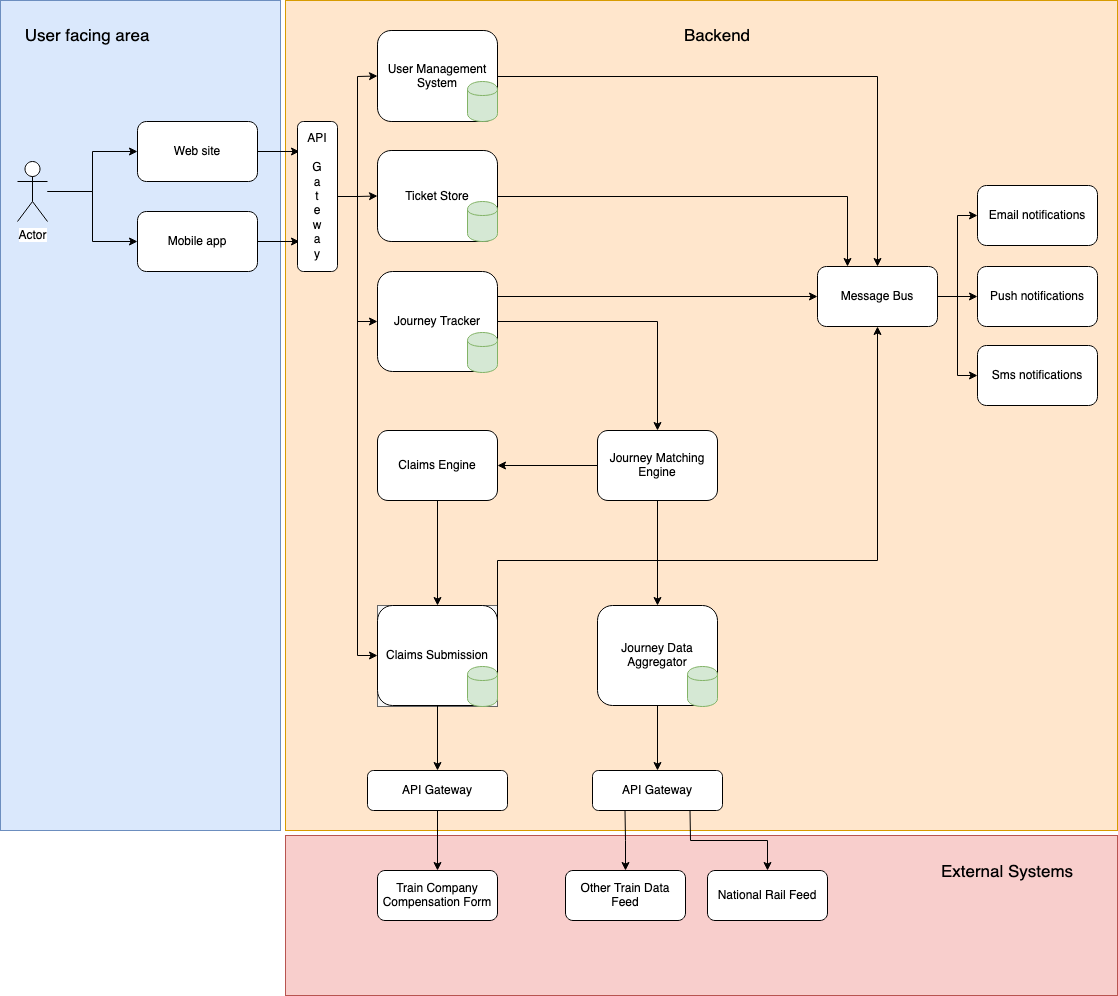

The diagram above was exported from draw.io. Its source (the exported page's mxGraphModel, read from the mxfile embedded in the PNG):
<mxGraphModel dx="897" dy="628" grid="1" gridSize="10" guides="1" tooltips="1" connect="1" arrows="1" fold="1" page="1" pageScale="1" pageWidth="827" pageHeight="1169" math="0" shadow="0">
  <root>
    <mxCell id="0" />
    <mxCell id="1" parent="0" />
    <mxCell id="1LJ8LTlyFfx-Nl5GE0zz-69" value="" style="rounded=0;whiteSpace=wrap;html=1;fontSize=17;fillColor=#f8cecc;strokeColor=#b85450;" parent="1" vertex="1">
      <mxGeometry x="348" y="845" width="832" height="160" as="geometry" />
    </mxCell>
    <mxCell id="1LJ8LTlyFfx-Nl5GE0zz-67" value="" style="rounded=0;whiteSpace=wrap;html=1;fillColor=#ffe6cc;strokeColor=#d79b00;" parent="1" vertex="1">
      <mxGeometry x="348" y="10" width="832" height="830" as="geometry" />
    </mxCell>
    <mxCell id="1LJ8LTlyFfx-Nl5GE0zz-65" value="" style="rounded=0;whiteSpace=wrap;html=1;fillColor=#dae8fc;strokeColor=#6c8ebf;" parent="1" vertex="1">
      <mxGeometry x="63" y="10" width="280" height="830" as="geometry" />
    </mxCell>
    <mxCell id="1LJ8LTlyFfx-Nl5GE0zz-5" style="edgeStyle=orthogonalEdgeStyle;rounded=0;orthogonalLoop=1;jettySize=auto;html=1;entryX=0;entryY=0.5;entryDx=0;entryDy=0;" parent="1" source="1LJ8LTlyFfx-Nl5GE0zz-1" target="1LJ8LTlyFfx-Nl5GE0zz-2" edge="1">
      <mxGeometry relative="1" as="geometry" />
    </mxCell>
    <mxCell id="1LJ8LTlyFfx-Nl5GE0zz-6" style="edgeStyle=orthogonalEdgeStyle;rounded=0;orthogonalLoop=1;jettySize=auto;html=1;entryX=0;entryY=0.5;entryDx=0;entryDy=0;" parent="1" source="1LJ8LTlyFfx-Nl5GE0zz-1" target="1LJ8LTlyFfx-Nl5GE0zz-4" edge="1">
      <mxGeometry relative="1" as="geometry" />
    </mxCell>
    <mxCell id="1LJ8LTlyFfx-Nl5GE0zz-1" value="Actor" style="shape=umlActor;verticalLabelPosition=bottom;labelBackgroundColor=#ffffff;verticalAlign=top;html=1;outlineConnect=0;" parent="1" vertex="1">
      <mxGeometry x="80" y="171" width="30" height="60" as="geometry" />
    </mxCell>
    <mxCell id="1LJ8LTlyFfx-Nl5GE0zz-8" style="edgeStyle=orthogonalEdgeStyle;rounded=0;orthogonalLoop=1;jettySize=auto;html=1;entryX=0.05;entryY=0.2;entryDx=0;entryDy=0;entryPerimeter=0;" parent="1" source="1LJ8LTlyFfx-Nl5GE0zz-2" target="1LJ8LTlyFfx-Nl5GE0zz-7" edge="1">
      <mxGeometry relative="1" as="geometry" />
    </mxCell>
    <mxCell id="1LJ8LTlyFfx-Nl5GE0zz-2" value="Web site" style="rounded=1;whiteSpace=wrap;html=1;" parent="1" vertex="1">
      <mxGeometry x="200" y="131" width="120" height="60" as="geometry" />
    </mxCell>
    <mxCell id="1LJ8LTlyFfx-Nl5GE0zz-9" style="edgeStyle=orthogonalEdgeStyle;rounded=0;orthogonalLoop=1;jettySize=auto;html=1;entryX=0.05;entryY=0.8;entryDx=0;entryDy=0;entryPerimeter=0;" parent="1" source="1LJ8LTlyFfx-Nl5GE0zz-4" target="1LJ8LTlyFfx-Nl5GE0zz-7" edge="1">
      <mxGeometry relative="1" as="geometry" />
    </mxCell>
    <mxCell id="1LJ8LTlyFfx-Nl5GE0zz-4" value="Mobile app" style="rounded=1;whiteSpace=wrap;html=1;" parent="1" vertex="1">
      <mxGeometry x="200" y="221" width="120" height="60" as="geometry" />
    </mxCell>
    <mxCell id="1LJ8LTlyFfx-Nl5GE0zz-11" style="edgeStyle=orthogonalEdgeStyle;rounded=0;orthogonalLoop=1;jettySize=auto;html=1;entryX=0;entryY=0.5;entryDx=0;entryDy=0;" parent="1" source="1LJ8LTlyFfx-Nl5GE0zz-7" target="1LJ8LTlyFfx-Nl5GE0zz-10" edge="1">
      <mxGeometry relative="1" as="geometry" />
    </mxCell>
    <mxCell id="1LJ8LTlyFfx-Nl5GE0zz-15" style="edgeStyle=orthogonalEdgeStyle;rounded=0;orthogonalLoop=1;jettySize=auto;html=1;entryX=0;entryY=0.5;entryDx=0;entryDy=0;" parent="1" source="1LJ8LTlyFfx-Nl5GE0zz-7" target="1LJ8LTlyFfx-Nl5GE0zz-17" edge="1">
      <mxGeometry relative="1" as="geometry">
        <mxPoint x="440" y="251" as="targetPoint" />
      </mxGeometry>
    </mxCell>
    <mxCell id="1LJ8LTlyFfx-Nl5GE0zz-21" style="edgeStyle=orthogonalEdgeStyle;rounded=0;orthogonalLoop=1;jettySize=auto;html=1;entryX=0;entryY=0.5;entryDx=0;entryDy=0;" parent="1" source="1LJ8LTlyFfx-Nl5GE0zz-7" target="1LJ8LTlyFfx-Nl5GE0zz-19" edge="1">
      <mxGeometry relative="1" as="geometry" />
    </mxCell>
    <mxCell id="1LJ8LTlyFfx-Nl5GE0zz-53" style="edgeStyle=orthogonalEdgeStyle;rounded=0;orthogonalLoop=1;jettySize=auto;html=1;entryX=0;entryY=0.5;entryDx=0;entryDy=0;" parent="1" source="1LJ8LTlyFfx-Nl5GE0zz-7" target="1LJ8LTlyFfx-Nl5GE0zz-44" edge="1">
      <mxGeometry relative="1" as="geometry" />
    </mxCell>
    <mxCell id="1LJ8LTlyFfx-Nl5GE0zz-7" value="&lt;div&gt;API&lt;/div&gt;&lt;div&gt;&lt;br&gt;G&lt;br&gt;a&lt;br&gt;t&lt;br&gt;e&lt;br&gt;w&lt;br&gt;a&lt;br&gt;y&lt;br&gt;&lt;/div&gt;" style="rounded=1;whiteSpace=wrap;html=1;" parent="1" vertex="1">
      <mxGeometry x="360" y="131" width="40" height="150" as="geometry" />
    </mxCell>
    <mxCell id="1LJ8LTlyFfx-Nl5GE0zz-22" value="" style="group" parent="1" vertex="1" connectable="0">
      <mxGeometry x="440" y="40" width="120" height="91" as="geometry" />
    </mxCell>
    <mxCell id="1LJ8LTlyFfx-Nl5GE0zz-10" value="&lt;div align=&quot;center&quot;&gt;User Management System&lt;/div&gt;" style="rounded=1;whiteSpace=wrap;html=1;align=center;" parent="1LJ8LTlyFfx-Nl5GE0zz-22" vertex="1">
      <mxGeometry width="120" height="91" as="geometry" />
    </mxCell>
    <mxCell id="1LJ8LTlyFfx-Nl5GE0zz-16" value="" style="shape=cylinder;whiteSpace=wrap;html=1;boundedLbl=1;backgroundOutline=1;fillColor=#d5e8d4;strokeColor=#82b366;" parent="1LJ8LTlyFfx-Nl5GE0zz-22" vertex="1">
      <mxGeometry x="90" y="51" width="30" height="40" as="geometry" />
    </mxCell>
    <mxCell id="1LJ8LTlyFfx-Nl5GE0zz-23" value="" style="group" parent="1" vertex="1" connectable="0">
      <mxGeometry x="440" y="160" width="120" height="91" as="geometry" />
    </mxCell>
    <mxCell id="1LJ8LTlyFfx-Nl5GE0zz-17" value="Ticket Store" style="rounded=1;whiteSpace=wrap;html=1;align=center;" parent="1LJ8LTlyFfx-Nl5GE0zz-23" vertex="1">
      <mxGeometry width="120" height="91" as="geometry" />
    </mxCell>
    <mxCell id="1LJ8LTlyFfx-Nl5GE0zz-18" value="" style="shape=cylinder;whiteSpace=wrap;html=1;boundedLbl=1;backgroundOutline=1;fillColor=#d5e8d4;strokeColor=#82b366;" parent="1LJ8LTlyFfx-Nl5GE0zz-23" vertex="1">
      <mxGeometry x="90" y="51" width="30" height="40" as="geometry" />
    </mxCell>
    <mxCell id="1LJ8LTlyFfx-Nl5GE0zz-24" value="" style="group" parent="1" vertex="1" connectable="0">
      <mxGeometry x="440" y="281" width="120" height="101" as="geometry" />
    </mxCell>
    <mxCell id="1LJ8LTlyFfx-Nl5GE0zz-19" value="Journey Tracker" style="rounded=1;whiteSpace=wrap;html=1;align=center;" parent="1LJ8LTlyFfx-Nl5GE0zz-24" vertex="1">
      <mxGeometry width="120" height="100" as="geometry" />
    </mxCell>
    <mxCell id="1LJ8LTlyFfx-Nl5GE0zz-20" value="" style="shape=cylinder;whiteSpace=wrap;html=1;boundedLbl=1;backgroundOutline=1;fillColor=#d5e8d4;strokeColor=#82b366;" parent="1LJ8LTlyFfx-Nl5GE0zz-24" vertex="1">
      <mxGeometry x="90" y="61" width="30" height="40" as="geometry" />
    </mxCell>
    <mxCell id="1LJ8LTlyFfx-Nl5GE0zz-28" style="edgeStyle=orthogonalEdgeStyle;rounded=0;orthogonalLoop=1;jettySize=auto;html=1;entryX=0.5;entryY=0;entryDx=0;entryDy=0;" parent="1" source="1LJ8LTlyFfx-Nl5GE0zz-19" target="1LJ8LTlyFfx-Nl5GE0zz-26" edge="1">
      <mxGeometry relative="1" as="geometry" />
    </mxCell>
    <mxCell id="1LJ8LTlyFfx-Nl5GE0zz-32" style="edgeStyle=orthogonalEdgeStyle;rounded=0;orthogonalLoop=1;jettySize=auto;html=1;entryX=0.5;entryY=0;entryDx=0;entryDy=0;" parent="1" source="1LJ8LTlyFfx-Nl5GE0zz-26" target="1LJ8LTlyFfx-Nl5GE0zz-30" edge="1">
      <mxGeometry relative="1" as="geometry" />
    </mxCell>
    <mxCell id="1LJ8LTlyFfx-Nl5GE0zz-52" style="edgeStyle=orthogonalEdgeStyle;rounded=0;orthogonalLoop=1;jettySize=auto;html=1;entryX=1;entryY=0.5;entryDx=0;entryDy=0;" parent="1" source="1LJ8LTlyFfx-Nl5GE0zz-26" target="1LJ8LTlyFfx-Nl5GE0zz-39" edge="1">
      <mxGeometry relative="1" as="geometry" />
    </mxCell>
    <mxCell id="1LJ8LTlyFfx-Nl5GE0zz-26" value="Journey Matching Engine" style="rounded=1;whiteSpace=wrap;html=1;align=center;" parent="1" vertex="1">
      <mxGeometry x="660" y="440" width="120" height="70" as="geometry" />
    </mxCell>
    <mxCell id="1LJ8LTlyFfx-Nl5GE0zz-29" value="" style="group" parent="1" vertex="1" connectable="0">
      <mxGeometry x="660" y="615" width="120" height="101" as="geometry" />
    </mxCell>
    <mxCell id="1LJ8LTlyFfx-Nl5GE0zz-30" value="Journey Data Aggregator" style="rounded=1;whiteSpace=wrap;html=1;align=center;" parent="1LJ8LTlyFfx-Nl5GE0zz-29" vertex="1">
      <mxGeometry width="120" height="100" as="geometry" />
    </mxCell>
    <mxCell id="1LJ8LTlyFfx-Nl5GE0zz-31" value="" style="shape=cylinder;whiteSpace=wrap;html=1;boundedLbl=1;backgroundOutline=1;fillColor=#d5e8d4;strokeColor=#82b366;" parent="1LJ8LTlyFfx-Nl5GE0zz-29" vertex="1">
      <mxGeometry x="90" y="61" width="30" height="40" as="geometry" />
    </mxCell>
    <mxCell id="1LJ8LTlyFfx-Nl5GE0zz-36" style="edgeStyle=orthogonalEdgeStyle;rounded=0;orthogonalLoop=1;jettySize=auto;html=1;entryX=0.5;entryY=0;entryDx=0;entryDy=0;exitX=0.75;exitY=1;exitDx=0;exitDy=0;" parent="1" source="1LJ8LTlyFfx-Nl5GE0zz-33" target="1LJ8LTlyFfx-Nl5GE0zz-35" edge="1">
      <mxGeometry relative="1" as="geometry" />
    </mxCell>
    <mxCell id="1LJ8LTlyFfx-Nl5GE0zz-38" style="edgeStyle=orthogonalEdgeStyle;rounded=0;orthogonalLoop=1;jettySize=auto;html=1;entryX=0.5;entryY=0;entryDx=0;entryDy=0;exitX=0.25;exitY=1;exitDx=0;exitDy=0;" parent="1" source="1LJ8LTlyFfx-Nl5GE0zz-33" target="1LJ8LTlyFfx-Nl5GE0zz-37" edge="1">
      <mxGeometry relative="1" as="geometry" />
    </mxCell>
    <mxCell id="1LJ8LTlyFfx-Nl5GE0zz-49" style="edgeStyle=orthogonalEdgeStyle;rounded=0;orthogonalLoop=1;jettySize=auto;html=1;exitX=0.5;exitY=1;exitDx=0;exitDy=0;entryX=0.5;entryY=0;entryDx=0;entryDy=0;" parent="1" source="1LJ8LTlyFfx-Nl5GE0zz-50" target="1LJ8LTlyFfx-Nl5GE0zz-48" edge="1">
      <mxGeometry relative="1" as="geometry" />
    </mxCell>
    <mxCell id="1LJ8LTlyFfx-Nl5GE0zz-33" value="&lt;div&gt;API Gateway&lt;br&gt;&lt;/div&gt;" style="rounded=1;whiteSpace=wrap;html=1;" parent="1" vertex="1">
      <mxGeometry x="655" y="780" width="130" height="40" as="geometry" />
    </mxCell>
    <mxCell id="1LJ8LTlyFfx-Nl5GE0zz-34" style="edgeStyle=orthogonalEdgeStyle;rounded=0;orthogonalLoop=1;jettySize=auto;html=1;entryX=0.5;entryY=0;entryDx=0;entryDy=0;" parent="1" source="1LJ8LTlyFfx-Nl5GE0zz-30" target="1LJ8LTlyFfx-Nl5GE0zz-33" edge="1">
      <mxGeometry relative="1" as="geometry" />
    </mxCell>
    <mxCell id="1LJ8LTlyFfx-Nl5GE0zz-35" value="National Rail Feed" style="rounded=1;whiteSpace=wrap;html=1;align=center;" parent="1" vertex="1">
      <mxGeometry x="770" y="880" width="120" height="50" as="geometry" />
    </mxCell>
    <mxCell id="1LJ8LTlyFfx-Nl5GE0zz-37" value="Other Train Data Feed" style="rounded=1;whiteSpace=wrap;html=1;align=center;" parent="1" vertex="1">
      <mxGeometry x="628" y="880" width="120" height="50" as="geometry" />
    </mxCell>
    <mxCell id="1LJ8LTlyFfx-Nl5GE0zz-46" style="edgeStyle=orthogonalEdgeStyle;rounded=0;orthogonalLoop=1;jettySize=auto;html=1;entryX=0.5;entryY=0;entryDx=0;entryDy=0;" parent="1" source="1LJ8LTlyFfx-Nl5GE0zz-39" target="1LJ8LTlyFfx-Nl5GE0zz-44" edge="1">
      <mxGeometry relative="1" as="geometry" />
    </mxCell>
    <mxCell id="1LJ8LTlyFfx-Nl5GE0zz-39" value="Claims Engine" style="rounded=1;whiteSpace=wrap;html=1;align=center;" parent="1" vertex="1">
      <mxGeometry x="440" y="440" width="120" height="70" as="geometry" />
    </mxCell>
    <mxCell id="1LJ8LTlyFfx-Nl5GE0zz-43" value="" style="group;fillColor=#f5f5f5;strokeColor=#666666;fontColor=#333333;" parent="1" vertex="1" connectable="0">
      <mxGeometry x="440" y="615" width="120" height="101" as="geometry" />
    </mxCell>
    <mxCell id="1LJ8LTlyFfx-Nl5GE0zz-44" value="Claims Submission" style="rounded=1;whiteSpace=wrap;html=1;align=center;" parent="1LJ8LTlyFfx-Nl5GE0zz-43" vertex="1">
      <mxGeometry width="120" height="100" as="geometry" />
    </mxCell>
    <mxCell id="1LJ8LTlyFfx-Nl5GE0zz-45" value="" style="shape=cylinder;whiteSpace=wrap;html=1;boundedLbl=1;backgroundOutline=1;fillColor=#d5e8d4;strokeColor=#82b366;" parent="1LJ8LTlyFfx-Nl5GE0zz-43" vertex="1">
      <mxGeometry x="90" y="61" width="30" height="40" as="geometry" />
    </mxCell>
    <mxCell id="1LJ8LTlyFfx-Nl5GE0zz-47" style="edgeStyle=orthogonalEdgeStyle;rounded=0;orthogonalLoop=1;jettySize=auto;html=1;entryX=0.5;entryY=0;entryDx=0;entryDy=0;" parent="1" source="1LJ8LTlyFfx-Nl5GE0zz-44" target="1LJ8LTlyFfx-Nl5GE0zz-50" edge="1">
      <mxGeometry relative="1" as="geometry" />
    </mxCell>
    <mxCell id="1LJ8LTlyFfx-Nl5GE0zz-48" value="Train Company Compensation Form" style="rounded=1;whiteSpace=wrap;html=1;align=center;" parent="1" vertex="1">
      <mxGeometry x="440" y="880" width="120" height="50" as="geometry" />
    </mxCell>
    <mxCell id="1LJ8LTlyFfx-Nl5GE0zz-50" value="&lt;div&gt;API Gateway&lt;br&gt;&lt;/div&gt;" style="rounded=1;whiteSpace=wrap;html=1;" parent="1" vertex="1">
      <mxGeometry x="430" y="780" width="140" height="40" as="geometry" />
    </mxCell>
    <mxCell id="1LJ8LTlyFfx-Nl5GE0zz-58" style="edgeStyle=orthogonalEdgeStyle;rounded=0;orthogonalLoop=1;jettySize=auto;html=1;entryX=0;entryY=0.5;entryDx=0;entryDy=0;" parent="1" source="1LJ8LTlyFfx-Nl5GE0zz-54" target="1LJ8LTlyFfx-Nl5GE0zz-55" edge="1">
      <mxGeometry relative="1" as="geometry" />
    </mxCell>
    <mxCell id="1LJ8LTlyFfx-Nl5GE0zz-59" style="edgeStyle=orthogonalEdgeStyle;rounded=0;orthogonalLoop=1;jettySize=auto;html=1;entryX=0;entryY=0.5;entryDx=0;entryDy=0;" parent="1" source="1LJ8LTlyFfx-Nl5GE0zz-54" target="1LJ8LTlyFfx-Nl5GE0zz-56" edge="1">
      <mxGeometry relative="1" as="geometry" />
    </mxCell>
    <mxCell id="1LJ8LTlyFfx-Nl5GE0zz-60" style="edgeStyle=orthogonalEdgeStyle;rounded=0;orthogonalLoop=1;jettySize=auto;html=1;entryX=0;entryY=0.5;entryDx=0;entryDy=0;" parent="1" source="1LJ8LTlyFfx-Nl5GE0zz-54" target="1LJ8LTlyFfx-Nl5GE0zz-57" edge="1">
      <mxGeometry relative="1" as="geometry" />
    </mxCell>
    <mxCell id="1LJ8LTlyFfx-Nl5GE0zz-54" value="Message Bus" style="rounded=1;whiteSpace=wrap;html=1;" parent="1" vertex="1">
      <mxGeometry x="880" y="276" width="120" height="60" as="geometry" />
    </mxCell>
    <mxCell id="1LJ8LTlyFfx-Nl5GE0zz-55" value="Email notifications" style="rounded=1;whiteSpace=wrap;html=1;" parent="1" vertex="1">
      <mxGeometry x="1040" y="195" width="120" height="60" as="geometry" />
    </mxCell>
    <mxCell id="1LJ8LTlyFfx-Nl5GE0zz-56" value="Push notifications" style="rounded=1;whiteSpace=wrap;html=1;" parent="1" vertex="1">
      <mxGeometry x="1040" y="276" width="120" height="60" as="geometry" />
    </mxCell>
    <mxCell id="1LJ8LTlyFfx-Nl5GE0zz-57" value="Sms notifications" style="rounded=1;whiteSpace=wrap;html=1;" parent="1" vertex="1">
      <mxGeometry x="1040" y="355" width="120" height="60" as="geometry" />
    </mxCell>
    <mxCell id="1LJ8LTlyFfx-Nl5GE0zz-61" style="edgeStyle=orthogonalEdgeStyle;rounded=0;orthogonalLoop=1;jettySize=auto;html=1;entryX=0.5;entryY=1;entryDx=0;entryDy=0;exitX=1;exitY=0.25;exitDx=0;exitDy=0;" parent="1" source="1LJ8LTlyFfx-Nl5GE0zz-44" target="1LJ8LTlyFfx-Nl5GE0zz-54" edge="1">
      <mxGeometry relative="1" as="geometry">
        <Array as="points">
          <mxPoint x="560" y="570" />
          <mxPoint x="940" y="570" />
        </Array>
      </mxGeometry>
    </mxCell>
    <mxCell id="1LJ8LTlyFfx-Nl5GE0zz-62" style="edgeStyle=orthogonalEdgeStyle;rounded=0;orthogonalLoop=1;jettySize=auto;html=1;entryX=0.5;entryY=0;entryDx=0;entryDy=0;" parent="1" source="1LJ8LTlyFfx-Nl5GE0zz-10" target="1LJ8LTlyFfx-Nl5GE0zz-54" edge="1">
      <mxGeometry relative="1" as="geometry" />
    </mxCell>
    <mxCell id="1LJ8LTlyFfx-Nl5GE0zz-63" style="edgeStyle=orthogonalEdgeStyle;rounded=0;orthogonalLoop=1;jettySize=auto;html=1;entryX=0.25;entryY=0;entryDx=0;entryDy=0;" parent="1" source="1LJ8LTlyFfx-Nl5GE0zz-17" target="1LJ8LTlyFfx-Nl5GE0zz-54" edge="1">
      <mxGeometry relative="1" as="geometry" />
    </mxCell>
    <mxCell id="1LJ8LTlyFfx-Nl5GE0zz-64" style="edgeStyle=orthogonalEdgeStyle;rounded=0;orthogonalLoop=1;jettySize=auto;html=1;exitX=1;exitY=0.25;exitDx=0;exitDy=0;entryX=0;entryY=0.5;entryDx=0;entryDy=0;" parent="1" source="1LJ8LTlyFfx-Nl5GE0zz-19" target="1LJ8LTlyFfx-Nl5GE0zz-54" edge="1">
      <mxGeometry relative="1" as="geometry" />
    </mxCell>
    <mxCell id="1LJ8LTlyFfx-Nl5GE0zz-66" value="User facing area" style="text;html=1;strokeColor=none;fillColor=none;align=center;verticalAlign=middle;whiteSpace=wrap;rounded=0;fontSize=17;" parent="1" vertex="1">
      <mxGeometry x="80" y="30" width="140" height="30" as="geometry" />
    </mxCell>
    <mxCell id="1LJ8LTlyFfx-Nl5GE0zz-68" value="Backend" style="text;html=1;strokeColor=none;fillColor=none;align=center;verticalAlign=middle;whiteSpace=wrap;rounded=0;fontSize=17;" parent="1" vertex="1">
      <mxGeometry x="710" y="30" width="140" height="30" as="geometry" />
    </mxCell>
    <mxCell id="1LJ8LTlyFfx-Nl5GE0zz-70" value="External Systems" style="text;html=1;strokeColor=none;fillColor=none;align=center;verticalAlign=middle;whiteSpace=wrap;rounded=0;fontSize=17;" parent="1" vertex="1">
      <mxGeometry x="1000" y="866" width="140" height="30" as="geometry" />
    </mxCell>
  </root>
</mxGraphModel>